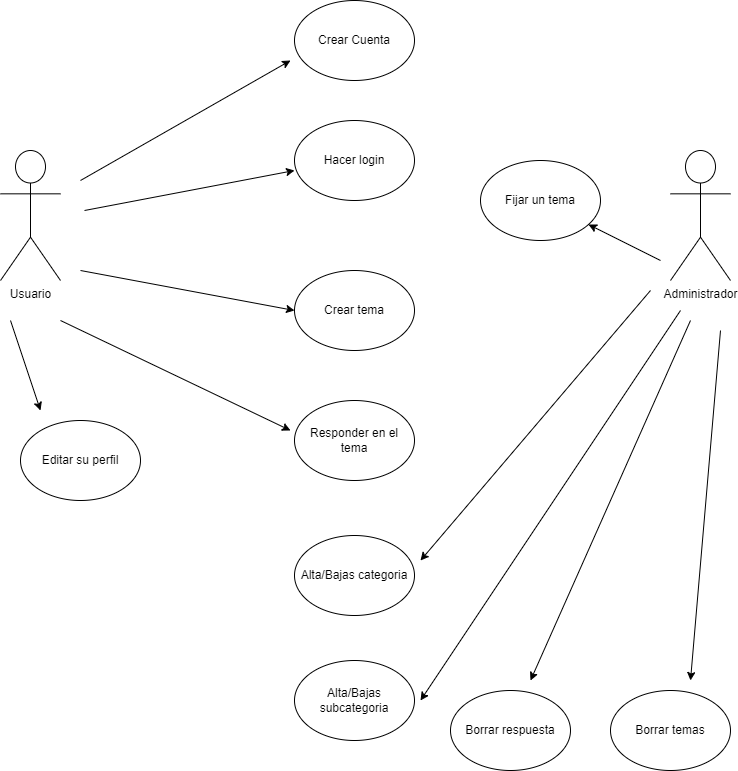

The diagram above was exported from draw.io. Its source (the exported page's mxGraphModel, read from the mxfile embedded in the PNG):
<mxGraphModel dx="1422" dy="762" grid="1" gridSize="10" guides="1" tooltips="1" connect="1" arrows="1" fold="1" page="1" pageScale="1" pageWidth="827" pageHeight="1169" math="0" shadow="0">
  <root>
    <mxCell id="0" />
    <mxCell id="1" parent="0" />
    <mxCell id="s9tbRAC7cDaKPXjIrMMC-1" value="Usuario" style="shape=umlActor;verticalLabelPosition=bottom;verticalAlign=top;html=1;outlineConnect=0;" parent="1" vertex="1">
      <mxGeometry x="60" y="200" width="60" height="130" as="geometry" />
    </mxCell>
    <mxCell id="s9tbRAC7cDaKPXjIrMMC-4" value="Crear Cuenta" style="ellipse;whiteSpace=wrap;html=1;" parent="1" vertex="1">
      <mxGeometry x="354" y="50" width="120" height="80" as="geometry" />
    </mxCell>
    <mxCell id="s9tbRAC7cDaKPXjIrMMC-5" value="Hacer login" style="ellipse;whiteSpace=wrap;html=1;" parent="1" vertex="1">
      <mxGeometry x="354" y="170" width="120" height="80" as="geometry" />
    </mxCell>
    <mxCell id="s9tbRAC7cDaKPXjIrMMC-6" value="Crear tema" style="ellipse;whiteSpace=wrap;html=1;" parent="1" vertex="1">
      <mxGeometry x="354" y="320" width="120" height="80" as="geometry" />
    </mxCell>
    <mxCell id="s9tbRAC7cDaKPXjIrMMC-7" value="Responder en el tema" style="ellipse;whiteSpace=wrap;html=1;" parent="1" vertex="1">
      <mxGeometry x="354" y="450" width="120" height="80" as="geometry" />
    </mxCell>
    <mxCell id="s9tbRAC7cDaKPXjIrMMC-9" value="Editar su perfil" style="ellipse;whiteSpace=wrap;html=1;" parent="1" vertex="1">
      <mxGeometry x="80" y="470" width="120" height="80" as="geometry" />
    </mxCell>
    <mxCell id="s9tbRAC7cDaKPXjIrMMC-10" value="" style="endArrow=classic;html=1;rounded=0;" parent="1" edge="1">
      <mxGeometry width="50" height="50" relative="1" as="geometry">
        <mxPoint x="140" y="230" as="sourcePoint" />
        <mxPoint x="350" y="110" as="targetPoint" />
      </mxGeometry>
    </mxCell>
    <mxCell id="s9tbRAC7cDaKPXjIrMMC-11" value="" style="endArrow=classic;html=1;rounded=0;" parent="1" edge="1">
      <mxGeometry width="50" height="50" relative="1" as="geometry">
        <mxPoint x="144" y="260" as="sourcePoint" />
        <mxPoint x="354" y="220" as="targetPoint" />
      </mxGeometry>
    </mxCell>
    <mxCell id="s9tbRAC7cDaKPXjIrMMC-12" value="" style="endArrow=classic;html=1;rounded=0;" parent="1" edge="1">
      <mxGeometry width="50" height="50" relative="1" as="geometry">
        <mxPoint x="140" y="320" as="sourcePoint" />
        <mxPoint x="354" y="360" as="targetPoint" />
      </mxGeometry>
    </mxCell>
    <mxCell id="s9tbRAC7cDaKPXjIrMMC-13" value="" style="endArrow=classic;html=1;rounded=0;" parent="1" edge="1">
      <mxGeometry width="50" height="50" relative="1" as="geometry">
        <mxPoint x="120" y="370" as="sourcePoint" />
        <mxPoint x="350" y="480" as="targetPoint" />
      </mxGeometry>
    </mxCell>
    <mxCell id="s9tbRAC7cDaKPXjIrMMC-14" value="" style="endArrow=classic;html=1;rounded=0;" parent="1" edge="1">
      <mxGeometry width="50" height="50" relative="1" as="geometry">
        <mxPoint x="70" y="370" as="sourcePoint" />
        <mxPoint x="100" y="460" as="targetPoint" />
      </mxGeometry>
    </mxCell>
    <mxCell id="s9tbRAC7cDaKPXjIrMMC-16" value="Administrador" style="shape=umlActor;verticalLabelPosition=bottom;verticalAlign=top;html=1;outlineConnect=0;" parent="1" vertex="1">
      <mxGeometry x="730" y="200" width="60" height="130" as="geometry" />
    </mxCell>
    <mxCell id="s9tbRAC7cDaKPXjIrMMC-17" value="Alta/Bajas categoria" style="ellipse;whiteSpace=wrap;html=1;" parent="1" vertex="1">
      <mxGeometry x="354" y="585" width="120" height="80" as="geometry" />
    </mxCell>
    <mxCell id="s9tbRAC7cDaKPXjIrMMC-18" value="Alta/Bajas subcategoria" style="ellipse;whiteSpace=wrap;html=1;" parent="1" vertex="1">
      <mxGeometry x="354" y="710" width="120" height="80" as="geometry" />
    </mxCell>
    <mxCell id="s9tbRAC7cDaKPXjIrMMC-19" value="" style="endArrow=classic;html=1;rounded=0;" parent="1" edge="1">
      <mxGeometry width="50" height="50" relative="1" as="geometry">
        <mxPoint x="710" y="340" as="sourcePoint" />
        <mxPoint x="480" y="610" as="targetPoint" />
      </mxGeometry>
    </mxCell>
    <mxCell id="s9tbRAC7cDaKPXjIrMMC-20" value="" style="endArrow=classic;html=1;rounded=0;" parent="1" edge="1">
      <mxGeometry width="50" height="50" relative="1" as="geometry">
        <mxPoint x="740" y="360" as="sourcePoint" />
        <mxPoint x="480" y="750" as="targetPoint" />
      </mxGeometry>
    </mxCell>
    <mxCell id="s9tbRAC7cDaKPXjIrMMC-21" value="Fijar un tema" style="ellipse;whiteSpace=wrap;html=1;" parent="1" vertex="1">
      <mxGeometry x="540" y="210" width="120" height="80" as="geometry" />
    </mxCell>
    <mxCell id="s9tbRAC7cDaKPXjIrMMC-22" value="" style="endArrow=classic;html=1;rounded=0;" parent="1" target="s9tbRAC7cDaKPXjIrMMC-21" edge="1">
      <mxGeometry width="50" height="50" relative="1" as="geometry">
        <mxPoint x="720" y="310" as="sourcePoint" />
        <mxPoint x="640" y="290" as="targetPoint" />
      </mxGeometry>
    </mxCell>
    <mxCell id="s9tbRAC7cDaKPXjIrMMC-23" value="Borrar respuesta" style="ellipse;whiteSpace=wrap;html=1;" parent="1" vertex="1">
      <mxGeometry x="510" y="740" width="120" height="80" as="geometry" />
    </mxCell>
    <mxCell id="s9tbRAC7cDaKPXjIrMMC-24" value="Borrar temas" style="ellipse;whiteSpace=wrap;html=1;" parent="1" vertex="1">
      <mxGeometry x="670" y="740" width="120" height="80" as="geometry" />
    </mxCell>
    <mxCell id="s9tbRAC7cDaKPXjIrMMC-25" value="" style="endArrow=classic;html=1;rounded=0;" parent="1" edge="1">
      <mxGeometry width="50" height="50" relative="1" as="geometry">
        <mxPoint x="750" y="370" as="sourcePoint" />
        <mxPoint x="590" y="730" as="targetPoint" />
      </mxGeometry>
    </mxCell>
    <mxCell id="s9tbRAC7cDaKPXjIrMMC-26" value="" style="endArrow=classic;html=1;rounded=0;" parent="1" edge="1">
      <mxGeometry width="50" height="50" relative="1" as="geometry">
        <mxPoint x="780" y="380" as="sourcePoint" />
        <mxPoint x="750" y="730" as="targetPoint" />
      </mxGeometry>
    </mxCell>
  </root>
</mxGraphModel>